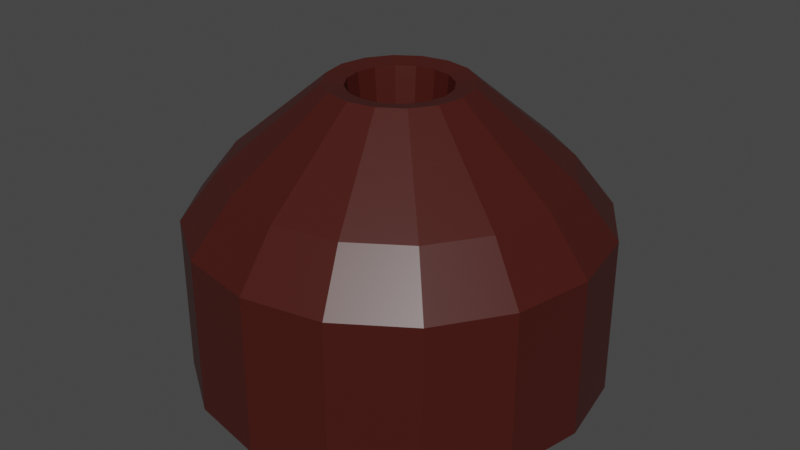 # Source: cavetest.blend  (saved by Blender 2.81.16; exported with 4.5.12 LTS)
import bpy
from mathutils import Matrix  # noqa: F401  (used for matrix-valued properties, if any)

bpy.ops.wm.read_factory_settings(use_empty=True)
scene = bpy.context.scene
scene.name = 'Scene'

# ---- collections
col_collection = bpy.data.collections.new('Collection'); scene.collection.children.link(col_collection)

# ---- materials (node trees are filled in below, after node groups)
mat_material = bpy.data.materials.new('Material')
mat_material.alpha_threshold = 0.0
mat_material.use_transparent_shadow = False
mat_material.line_color = (0.0, 0.0, 0.0, 1.0)

# ---- material node trees
mat_material.use_nodes = True; mat_material.node_tree.nodes.clear()
_N = mat_material.node_tree.nodes; _L = mat_material.node_tree.links
n0 = _N.new('ShaderNodeOutputMaterial'); n0.name = 'Material Output'; n0.location = (300, 300)
n1 = _N.new('ShaderNodeBsdfPrincipled'); n1.name = 'Principled BSDF'; n1.location = (10, 300)
n1.distribution = 'GGX'
n1.subsurface_method = 'BURLEY'
n1.inputs[0].default_value = (0.0578, 0.008494, 0.005511, 1.0)
n1.inputs[2].default_value = 0.4
n1.inputs[3].default_value = 1.45
n1.inputs[27].default_value = (0.0, 0.0, 0.0, 1.0)
n1.inputs[28].default_value = 1.0
_L.new(n1.outputs[0], n0.inputs[0])
n0.is_active_output = True

# ---- world
world_world = bpy.data.worlds.new('World'); scene.world = world_world
world_world.use_nodes = True; world_world.node_tree.nodes.clear()
_N = world_world.node_tree.nodes; _L = world_world.node_tree.links
n0 = _N.new('ShaderNodeOutputWorld'); n0.name = 'World Output'; n0.location = (300, 300)
n1 = _N.new('ShaderNodeBackground'); n1.name = 'Background'; n1.location = (10, 300)
n1.inputs[0].default_value = (0.05088, 0.05088, 0.05088, 1.0)
_L.new(n1.outputs[0], n0.inputs[0])
n0.is_active_output = True
world_world.color = (0.05088, 0.05088, 0.05088)
world_world.use_sun_shadow = False
world_world.sun_shadow_jitter_overblur = 0.0

# ---- meshes
me_circle = bpy.data.meshes.new('Circle')
me_circle.from_pydata([(0.0, 48.0, -12.43), (-18.37, 44.35, -12.43), (-33.94, 33.94, -12.43), (-44.35, 18.37, -12.43), (-48.0, -2.098e-06, -12.43), (-44.35, -18.37, -12.43), (-33.94, -33.94, -12.43), (-18.37, -44.35, -12.43), (-7.248e-06, -48.0, -12.43), (18.37, -44.35, -12.43), (33.94, -33.94, -12.43), (44.35, -18.37, -12.43), (48.0, 5.724e-07, -12.43), (44.35, 18.37, -12.43), (33.94, 33.94, -12.43), (18.37, 44.35, -12.43), (0.0, 48.0, -50.7), (-18.37, 44.35, -50.7), (-33.94, 33.94, -50.7), (-44.35, 18.37, -50.7), (-48.0, -2.098e-06, -50.7), (-44.35, -18.37, -50.7), (-33.94, -33.94, -50.7), (-18.37, -44.35, -50.7), (-7.248e-06, -48.0, -50.7), (18.37, -44.35, -50.7), (33.94, -33.94, -50.7), (44.35, -18.37, -50.7), (48.0, 5.724e-07, -50.7), (44.35, 18.37, -50.7), (33.94, 33.94, -50.7), (18.37, 44.35, -50.7), (-6.836e-07, 38.56, -3.934), (-14.76, 35.62, -3.934), (-27.27, 27.27, -3.934), (-35.62, 14.76, -3.934), (-38.56, -1.457e-06, -3.934), (-35.62, -14.76, -3.934), (-27.27, -27.27, -3.934), (-14.76, -35.62, -3.934), (-6.506e-06, -38.56, -3.934), (14.76, -35.62, -3.934), (27.27, -27.27, -3.934), (35.62, -14.76, -3.934), (38.56, 6.887e-07, -3.934), (35.62, 14.76, -3.934), (27.27, 27.27, -3.934), (14.76, 35.62, -3.934), (-9.691e-07, 26.26, 5.31), (-10.05, 24.26, 5.31), (-18.57, 18.57, 5.31), (-24.26, 10.05, 5.31), (-26.26, -9.358e-07, 5.31), (-24.26, -10.05, 5.31), (-18.57, -18.57, 5.31), (-10.05, -24.26, 5.31), (-4.934e-06, -26.26, 5.31), (10.05, -24.26, 5.31), (18.57, -18.57, 5.31), (24.26, -10.05, 5.31), (26.26, 5.25e-07, 5.31), (24.26, 10.05, 5.31), (18.57, 18.57, 5.31), (10.05, 24.26, 5.31), (-19.46, 46.97, -11.31), (-6.751e-07, 50.84, -11.31), (-35.95, 35.95, -11.31), (-46.97, 19.46, -11.31), (-50.84, -2.121e-06, -11.31), (-46.97, -19.46, -11.31), (-35.95, -35.95, -11.31), (-19.46, -46.97, -11.31), (-7.802e-06, -50.84, -11.31), (19.46, -46.97, -11.31), (35.95, -35.95, -11.31), (46.97, -19.46, -11.31), (50.84, 5.724e-07, -11.31), (46.97, 19.46, -11.31), (35.95, 35.95, -11.31), (19.46, 46.97, -11.31), (-19.49, 47.06, -50.47), (-7.956e-07, 50.94, -50.47), (-36.02, 36.02, -50.47), (-47.06, 19.49, -50.47), (-50.94, -2.098e-06, -50.47), (-47.06, -19.49, -50.47), (-36.02, -36.02, -50.47), (-19.49, -47.06, -50.47), (-7.873e-06, -50.94, -50.47), (19.49, -47.06, -50.47), (36.02, -36.02, -50.47), (47.06, -19.49, -50.47), (50.94, 5.724e-07, -50.47), (47.06, 19.49, -50.47), (36.02, 36.02, -50.47), (19.49, 47.06, -50.47), (-15.66, 37.82, 1.452), (-1.15e-06, 40.93, 1.452), (-28.94, 28.94, 1.452), (-37.82, 15.66, 1.452), (-40.93, -1.457e-06, 1.452), (-37.82, -15.66, 1.452), (-28.94, -28.94, 1.452), (-15.66, -37.82, 1.452), (-6.879e-06, -40.93, 1.452), (15.66, -37.82, 1.452), (28.94, -28.94, 1.452), (37.82, -15.66, 1.452), (40.93, 6.887e-07, 1.452), (37.82, 15.66, 1.452), (28.94, 28.94, 1.452), (15.66, 37.82, 1.452), (-10.72, 25.89, 12.2), (-1.314e-06, 28.02, 12.2), (-19.81, 19.81, 12.2), (-25.89, 10.72, 12.2), (-28.02, -9.249e-07, 12.2), (-25.89, -10.72, 12.2), (-19.81, -19.81, 12.2), (-10.72, -25.89, 12.2), (-5.097e-06, -28.02, 12.2), (10.72, -25.89, 12.2), (19.81, -19.81, 12.2), (25.89, -10.72, 12.2), (28.02, 5.25e-07, 12.2), (25.89, 10.72, 12.2), (19.81, 19.81, 12.2), (10.72, 25.89, 12.2), (-6.656, 16.07, 21.13), (-2.375e-06, 17.39, 21.13), (-12.3, 12.3, 21.13), (-16.07, 6.656, 21.13), (-17.39, -7.472e-07, 21.13), (-16.07, -6.656, 21.13), (-12.3, -12.3, 21.13), (-6.656, -16.07, 21.13), (-4.478e-06, -17.39, 21.13), (6.656, -16.07, 21.13), (12.3, -12.3, 21.13), (16.07, -6.656, 21.13), (17.39, 9.38e-08, 21.13), (16.07, 6.656, 21.13), (12.3, 12.3, 21.13), (6.656, 16.07, 21.13), (-6.098, 14.72, 9.897), (-1.95e-06, 15.93, 9.897), (-11.27, 11.27, 9.897), (-14.72, 6.098, 9.897), (-15.93, -7.776e-07, 9.897), (-14.72, -6.098, 9.897), (-11.27, -11.27, 9.897), (-6.098, -14.72, 9.897), (-4.356e-06, -15.93, 9.897), (6.098, -14.72, 9.897), (11.27, -11.27, 9.897), (14.72, -6.098, 9.897), (15.93, 1.09e-07, 9.897), (14.72, 6.098, 9.897), (11.27, 11.27, 9.897), (6.098, 14.72, 9.897), (-4.384, 10.58, 10.74), (-2.374e-06, 11.45, 10.74), (-8.1, 8.1, 10.74), (-10.58, 4.384, 10.74), (-11.45, -4.584e-07, 10.74), (-10.58, -4.384, 10.74), (-8.1, -8.1, 10.74), (-4.384, -10.58, 10.74), (-4.103e-06, -11.45, 10.74), (4.384, -10.58, 10.74), (8.1, -8.1, 10.74), (10.58, -4.384, 10.74), (11.45, 1.789e-07, 10.74), (10.58, 4.384, 10.74), (8.1, 8.1, 10.74), (4.384, 10.58, 10.74), (8.842, 8.842, 20.29), (-4.785, 11.55, 20.29), (-2.679e-06, 12.5, 20.29), (-8.842, 8.842, 20.29), (-11.55, 4.785, 20.29), (-12.5, -4.366e-07, 20.29), (-11.55, -4.785, 20.29), (-8.842, -8.842, 20.29), (-4.785, -11.55, 20.29), (-4.191e-06, -12.5, 20.29), (4.785, -11.55, 20.29), (8.842, -8.842, 20.29), (11.55, -4.785, 20.29), (12.5, 1.68e-07, 20.29), (11.55, 4.785, 20.29), (4.785, 11.55, 20.29)], [], [(4, 20, 19, 3), (12, 28, 27, 11), (5, 21, 20, 4), (13, 29, 28, 12), (6, 22, 21, 5), (14, 30, 29, 13), (7, 23, 22, 6), (15, 31, 30, 14), (8, 24, 23, 7), (1, 17, 16, 0), (0, 16, 31, 15), (9, 25, 24, 8), (2, 18, 17, 1), (10, 26, 25, 9), (3, 19, 18, 2), (11, 27, 26, 10), (3, 35, 36, 4), (11, 43, 44, 12), (4, 36, 37, 5), (12, 44, 45, 13), (5, 37, 38, 6), (13, 45, 46, 14), (6, 38, 39, 7), (14, 46, 47, 15), (7, 39, 40, 8), (0, 32, 33, 1), (15, 47, 32, 0), (8, 40, 41, 9), (1, 33, 34, 2), (9, 41, 42, 10), (2, 34, 35, 3), (10, 42, 43, 11), (39, 55, 56, 40), (32, 48, 49, 33), (47, 63, 48, 32), (40, 56, 57, 41), (33, 49, 50, 34), (41, 57, 58, 42), (34, 50, 51, 35), (42, 58, 59, 43), (35, 51, 52, 36), (43, 59, 60, 44), (36, 52, 53, 37), (44, 60, 61, 45), (37, 53, 54, 38), (45, 61, 62, 46), (38, 54, 55, 39), (46, 62, 63, 47), (60, 156, 157, 61), (53, 149, 150, 54), (61, 157, 158, 62), (54, 150, 151, 55), (62, 158, 159, 63), (55, 151, 152, 56), (48, 145, 144, 49), (63, 159, 145, 48), (56, 152, 153, 57), (49, 144, 146, 50), (57, 153, 154, 58), (50, 146, 147, 51), (58, 154, 155, 59), (51, 147, 148, 52), (59, 155, 156, 60), (52, 148, 149, 53), (129, 128, 177, 178), (141, 142, 176, 190), (155, 154, 170, 171), (140, 141, 190, 189), (68, 67, 83, 84), (76, 75, 91, 92), (69, 68, 84, 85), (77, 76, 92, 93), (70, 69, 85, 86), (78, 77, 93, 94), (71, 70, 86, 87), (79, 78, 94, 95), (72, 71, 87, 88), (64, 65, 81, 80), (65, 79, 95, 81), (73, 72, 88, 89), (66, 64, 80, 82), (74, 73, 89, 90), (67, 66, 82, 83), (75, 74, 90, 91), (67, 68, 100, 99), (75, 76, 108, 107), (68, 69, 101, 100), (76, 77, 109, 108), (69, 70, 102, 101), (77, 78, 110, 109), (70, 71, 103, 102), (78, 79, 111, 110), (71, 72, 104, 103), (65, 64, 96, 97), (79, 65, 97, 111), (72, 73, 105, 104), (64, 66, 98, 96), (73, 74, 106, 105), (66, 67, 99, 98), (74, 75, 107, 106), (103, 104, 120, 119), (97, 96, 112, 113), (111, 97, 113, 127), (104, 105, 121, 120), (96, 98, 114, 112), (105, 106, 122, 121), (98, 99, 115, 114), (106, 107, 123, 122), (99, 100, 116, 115), (107, 108, 124, 123), (100, 101, 117, 116), (108, 109, 125, 124), (101, 102, 118, 117), (109, 110, 126, 125), (102, 103, 119, 118), (110, 111, 127, 126), (124, 125, 141, 140), (117, 118, 134, 133), (125, 126, 142, 141), (118, 119, 135, 134), (126, 127, 143, 142), (119, 120, 136, 135), (113, 112, 128, 129), (127, 113, 129, 143), (120, 121, 137, 136), (112, 114, 130, 128), (121, 122, 138, 137), (114, 115, 131, 130), (122, 123, 139, 138), (115, 116, 132, 131), (123, 124, 140, 139), (116, 117, 133, 132), (25, 26, 90, 89), (18, 19, 83, 82), (26, 27, 91, 90), (19, 20, 84, 83), (27, 28, 92, 91), (20, 21, 85, 84), (28, 29, 93, 92), (21, 22, 86, 85), (29, 30, 94, 93), (22, 23, 87, 86), (30, 31, 95, 94), (23, 24, 88, 87), (16, 17, 80, 81), (31, 16, 81, 95), (24, 25, 89, 88), (17, 18, 82, 80), (154, 153, 169, 170), (139, 140, 189, 188), (153, 152, 168, 169), (138, 139, 188, 187), (152, 151, 167, 168), (137, 138, 187, 186), (151, 150, 166, 167), (136, 137, 186, 185), (150, 149, 165, 166), (135, 136, 185, 184), (149, 148, 164, 165), (134, 135, 184, 183), (190, 176, 174, 173), (188, 189, 172, 171), (186, 187, 170, 169), (184, 185, 168, 167), (178, 177, 160, 161), (191, 178, 161, 175), (176, 191, 175, 174), (189, 190, 173, 172), (187, 188, 171, 170), (185, 186, 169, 168), (183, 184, 167, 166), (182, 183, 166, 165), (181, 182, 165, 164), (180, 181, 164, 163), (179, 180, 163, 162), (177, 179, 162, 160), (156, 155, 171, 172), (142, 143, 191, 176), (128, 130, 179, 177), (157, 156, 172, 173), (143, 129, 178, 191), (158, 157, 173, 174), (130, 131, 180, 179), (144, 145, 161, 160), (131, 132, 181, 180), (159, 158, 174, 175), (146, 144, 160, 162), (132, 133, 182, 181), (145, 159, 175, 161), (147, 146, 162, 163), (133, 134, 183, 182), (148, 147, 163, 164)])
_uv = me_circle.uv_layers.new(name='UVMap')
_uv.uv.foreach_set('vector', [0.0, 0.0, 0.0, 0.0, 0.0, 0.0, 0.0, 0.0, 0.0, 0.0, 0.0, 0.0, 0.0, 0.0, 0.0, 0.0, 0.0, 0.0, 0.0, 0.0, 0.0, 0.0, 0.0, 0.0, 0.0, 0.0, 0.0, 0.0, 0.0, 0.0, 0.0, 0.0, 0.0, 0.0, 0.0, 0.0, 0.0, 0.0, 0.0, 0.0, 0.0, 0.0, 0.0, 0.0, 0.0, 0.0, 0.0, 0.0, 0.0, 0.0, 0.0, 0.0, 0.0, 0.0, 0.0, 0.0, 0.0, 0.0, 0.0, 0.0, 0.0, 0.0, 0.0, 0.0, 0.0, 0.0, 0.0, 0.0, 0.0, 0.0, 0.0, 0.0, 0.0, 0.0, 0.0, 0.0, 0.0, 0.0, 0.0, 0.0, 0.0, 0.0, 0.0, 0.0, 0.0, 0.0, 0.0, 0.0, 0.0, 0.0, 0.0, 0.0, 0.0, 0.0, 0.0, 0.0, 0.0, 0.0, 0.0, 0.0, 0.0, 0.0, 0.0, 0.0, 0.0, 0.0, 0.0, 0.0, 0.0, 0.0, 0.0, 0.0, 0.0, 0.0, 0.0, 0.0, 0.0, 0.0, 0.0, 0.0, 0.0, 0.0, 0.0, 0.0, 0.0, 0.0, 0.0, 0.0, 0.0, 0.0, 0.0, 0.0, 0.0, 0.0, 0.0, 0.0, 0.0, 0.0, 0.0, 0.0, 0.0, 0.0, 0.0, 0.0, 0.0, 0.0, 0.0, 0.0, 0.0, 0.0, 0.0, 0.0, 0.0, 0.0, 0.0, 0.0, 0.0, 0.0, 0.0, 0.0, 0.0, 0.0, 0.0, 0.0, 0.0, 0.0, 0.0, 0.0, 0.0, 0.0, 0.0, 0.0, 0.0, 0.0, 0.0, 0.0, 0.0, 0.0, 0.0, 0.0, 0.0, 0.0, 0.0, 0.0, 0.0, 0.0, 0.0, 0.0, 0.0, 0.0, 0.0, 0.0, 0.0, 0.0, 0.0, 0.0, 0.0, 0.0, 0.0, 0.0, 0.0, 0.0, 0.0, 0.0, 0.0, 0.0, 0.0, 0.0, 0.0, 0.0, 0.0, 0.0, 0.0, 0.0, 0.0, 0.0, 0.0, 0.0, 0.0, 0.0, 0.0, 0.0, 0.0, 0.0, 0.0, 0.0, 0.0, 0.0, 0.0, 0.0, 0.0, 0.0, 0.0, 0.0, 0.0, 0.0, 0.0, 0.0, 0.0, 0.0, 0.0, 0.0, 0.0, 0.0, 0.0, 0.0, 0.0, 0.0, 0.0, 0.0, 0.0, 0.0, 0.0, 0.0, 0.0, 0.0, 0.0, 0.0, 0.0, 0.0, 0.0, 0.0, 0.0, 0.0, 0.0, 0.0, 0.0, 0.0, 0.0, 0.0, 0.0, 0.0, 0.0, 0.0, 0.0, 0.0, 0.0, 0.0, 0.0, 0.0, 0.0, 0.0, 0.0, 0.0, 0.0, 0.0, 0.0, 0.0, 0.0, 0.0, 0.0, 0.0, 0.0, 0.0, 0.0, 0.0, 0.0, 0.0, 0.0, 0.0, 0.0, 0.0, 0.0, 0.0, 0.0, 0.0, 0.0, 0.0, 0.0, 0.0, 0.0, 0.0, 0.0, 0.0, 0.0, 0.0, 0.0, 0.0, 0.0, 0.0, 0.0, 0.0, 0.0, 0.0, 0.0, 0.0, 0.0, 0.0, 0.0, 0.0, 0.0, 0.0, 0.0, 0.0, 0.0, 0.0, 0.0, 0.0, 0.0, 0.0, 0.0, 0.0, 0.0, 0.0, 0.0, 0.0, 0.0, 0.0, 0.0, 0.0, 0.0, 0.0, 0.0, 0.0, 0.0, 0.0, 0.0, 0.0, 0.0, 0.0, 0.0, 0.0, 0.0, 0.0, 0.0, 0.0, 0.0, 0.0, 0.0, 0.0, 0.0, 0.0, 0.0, 0.0, 0.0, 0.0, 0.0, 0.0, 0.0, 0.0, 0.0, 0.0, 0.0, 0.0, 0.0, 0.0, 0.0, 0.0, 0.0, 0.0, 0.0, 0.0, 0.0, 0.0, 0.0, 0.0, 0.0, 0.0, 0.0, 0.0, 0.0, 0.0, 0.0, 0.0, 0.0, 0.0, 0.0, 0.0, 0.0, 0.0, 0.0, 0.0, 0.0, 0.0, 0.0, 0.0, 0.0, 0.0, 0.0, 0.0, 0.0, 0.0, 0.0, 0.0, 0.0, 0.0, 0.0, 0.0, 0.0, 0.0, 0.0, 0.0, 0.0, 0.0, 0.0, 0.0, 0.0, 0.0, 0.0, 0.0, 0.0, 0.0, 0.0, 0.0, 0.0, 0.0, 0.0, 0.0, 0.0, 0.0, 0.0, 0.0, 0.0, 0.0, 0.0, 0.0, 0.0, 0.0, 0.0, 0.0, 0.0, 0.0, 0.0, 0.0, 0.0, 0.0, 0.0, 0.0, 0.0, 0.0, 0.0, 0.0, 0.0, 0.0, 0.0, 0.0, 0.0, 0.0, 0.0, 0.0, 0.0, 0.0, 0.0, 0.0, 0.0, 0.0, 0.0, 0.0, 0.0, 0.0, 0.0, 0.0, 0.0, 0.0, 0.0, 0.0, 0.0, 0.0, 0.0, 0.0, 0.0, 0.0, 0.0, 0.0, 0.0, 0.0, 0.0, 0.0, 0.0, 0.0, 0.0, 0.0, 0.0, 0.0, 0.0, 0.0, 0.0, 0.0, 0.0, 0.0, 0.0, 0.0, 0.0, 0.0, 0.0, 0.0, 0.0, 0.0, 0.0, 0.0, 0.0, 0.0, 0.0, 0.0, 0.0, 0.0, 0.0, 0.0, 0.0, 0.0, 0.0, 0.0, 0.0, 0.0, 0.0, 0.0, 0.0, 0.0, 0.0, 0.0, 0.0, 0.0, 0.0, 0.0, 0.0, 0.0, 0.0, 0.0, 0.0, 0.0, 0.0, 0.0, 0.0, 0.0, 0.0, 0.0, 0.0, 0.0, 0.0, 0.0, 0.0, 0.0, 0.0, 0.0, 0.0, 0.0, 0.0, 0.0, 0.0, 0.0, 0.0, 0.0, 0.0, 0.0, 0.0, 0.0, 0.0, 0.0, 0.0, 0.0, 0.0, 0.0, 0.0, 0.0, 0.0, 0.0, 0.0, 0.0, 0.0, 0.0, 0.0, 0.0, 0.0, 0.0, 0.0, 0.0, 0.0, 0.0, 0.0, 0.0, 0.0, 0.0, 0.0, 0.0, 0.0, 0.0, 0.0, 0.0, 0.0, 0.0, 0.0, 0.0, 0.0, 0.0, 0.0, 0.0, 0.0, 0.0, 0.0, 0.0, 0.0, 0.0, 0.0, 0.0, 0.0, 0.0, 0.0, 0.0, 0.0, 0.0, 0.0, 0.0, 0.0, 0.0, 0.0, 0.0, 0.0, 0.0, 0.0, 0.0, 0.0, 0.0, 0.0, 0.0, 0.0, 0.0, 0.0, 0.0, 0.0, 0.0, 0.0, 0.0, 0.0, 0.0, 0.0, 0.0, 0.0, 0.0, 0.0, 0.0, 0.0, 0.0, 0.0, 0.0, 0.0, 0.0, 0.0, 0.0, 0.0, 0.0, 0.0, 0.0, 0.0, 0.0, 0.0, 0.0, 0.0, 0.0, 0.0, 0.0, 0.0, 0.0, 0.0, 0.0, 0.0, 0.0, 0.0, 0.0, 0.0, 0.0, 0.0, 0.0, 0.0, 0.0, 0.0, 0.0, 0.0, 0.0, 0.0, 0.0, 0.0, 0.0, 0.0, 0.0, 0.0, 0.0, 0.0, 0.0, 0.0, 0.0, 0.0, 0.0, 0.0, 0.0, 0.0, 0.0, 0.0, 0.0, 0.0, 0.0, 0.0, 0.0, 0.0, 0.0, 0.0, 0.0, 0.0, 0.0, 0.0, 0.0, 0.0, 0.0, 0.0, 0.0, 0.0, 0.0, 0.0, 0.0, 0.0, 0.0, 0.0, 0.0, 0.0, 0.0, 0.0, 0.0, 0.0, 0.0, 0.0, 0.0, 0.0, 0.0, 0.0, 0.0, 0.0, 0.0, 0.0, 0.0, 0.0, 0.0, 0.0, 0.0, 0.0, 0.0, 0.0, 0.0, 0.0, 0.0, 0.0, 0.0, 0.0, 0.0, 0.0, 0.0, 0.0, 0.0, 0.0, 0.0, 0.0, 0.0, 0.0, 0.0, 0.0, 0.0, 0.0, 0.0, 0.0, 0.0, 0.0, 0.0, 0.0, 0.0, 0.0, 0.0, 0.0, 0.0, 0.0, 0.0, 0.0, 0.0, 0.0, 0.0, 0.0, 0.0, 0.0, 0.0, 0.0, 0.0, 0.0, 0.0, 0.0, 0.0, 0.0, 0.0, 0.0, 0.0, 0.0, 0.0, 0.0, 0.0, 0.0, 0.0, 0.0, 0.0, 0.0, 0.0, 0.0, 0.0, 0.0, 0.0, 0.0, 0.0, 0.0, 0.0, 0.0, 0.0, 0.0, 0.0, 0.0, 0.0, 0.0, 0.0, 0.0, 0.0, 0.0, 0.0, 0.0, 0.0, 0.0, 0.0, 0.0, 0.0, 0.0, 0.0, 0.0, 0.0, 0.0, 0.0, 0.0, 0.0, 0.0, 0.0, 0.0, 0.0, 0.0, 0.0, 0.0, 0.0, 0.0, 0.0, 0.0, 0.0, 0.0, 0.0, 0.0, 0.0, 0.0, 0.0, 0.0, 0.0, 0.0, 0.0, 0.0, 0.0, 0.0, 0.0, 0.0, 0.0, 0.0, 0.0, 0.0, 0.0, 0.0, 0.0, 0.0, 0.0, 0.0, 0.0, 0.0, 0.0, 0.0, 0.0, 0.0, 0.0, 0.0, 0.0, 0.0, 0.0, 0.0, 0.0, 0.0, 0.0, 0.0, 0.0, 0.0, 0.0, 0.0, 0.0, 0.0, 0.0, 0.0, 0.0, 0.0, 0.0, 0.0, 0.0, 0.0, 0.0, 0.0, 0.0, 0.0, 0.0, 0.0, 0.0, 0.0, 0.0, 0.0, 0.0, 0.0, 0.0, 0.0, 0.0, 0.0, 0.0, 0.0, 0.0, 0.0, 0.0, 0.0, 0.0, 0.0, 0.0, 0.0, 0.0, 0.0, 0.0, 0.0, 0.0, 0.0, 0.0, 0.0, 0.0, 0.0, 0.0, 0.0, 0.0, 0.0, 0.0, 0.0, 0.0, 0.0, 0.0, 0.0, 0.0, 0.0, 0.0, 0.0, 0.0, 0.0, 0.0, 0.0, 0.0, 0.0, 0.0, 0.0, 0.0, 0.0, 0.0, 0.0, 0.0, 0.0, 0.0, 0.0, 0.0, 0.0, 0.0, 0.0, 0.0, 0.0, 0.0, 0.0, 0.0, 0.0, 0.0, 0.0, 0.0, 0.0, 0.0, 0.0, 0.0, 0.0, 0.0, 0.0, 0.0, 0.0, 0.0, 0.0, 0.0, 0.0, 0.0, 0.0, 0.0, 0.0, 0.0, 0.0, 0.0, 0.0, 0.0, 0.0, 0.0, 0.0, 0.0, 0.0, 0.0, 0.0, 0.0, 0.0, 0.0, 0.0, 0.0, 0.0, 0.0, 0.0, 0.0, 0.0, 0.0, 0.0, 0.0, 0.0, 0.0, 0.0, 0.0, 0.0, 0.0, 0.0, 0.0, 0.0, 0.0, 0.0, 0.0, 0.0, 0.0, 0.0, 0.0, 0.0, 0.0, 0.0, 0.0, 0.0, 0.0, 0.0, 0.0, 0.0, 0.0, 0.0, 0.0, 0.0, 0.0, 0.0, 0.0, 0.0, 0.0, 0.0, 0.0, 0.0, 0.0, 0.0, 0.0, 0.0, 0.0, 0.0, 0.0, 0.0, 0.0, 0.0, 0.0, 0.0, 0.0, 0.0, 0.0, 0.0, 0.0, 0.0, 0.0, 0.0, 0.0, 0.0, 0.0, 0.0, 0.0, 0.0, 0.0, 0.0, 0.0, 0.0, 0.0, 0.0, 0.0, 0.0, 0.0, 0.0, 0.0, 0.0, 0.0, 0.0, 0.0, 0.0, 0.0, 0.0, 0.0, 0.0, 0.0, 0.0, 0.0, 0.0, 0.0, 0.0, 0.0, 0.0, 0.0, 0.0, 0.0, 0.0, 0.0, 0.0, 0.0, 0.0, 0.0, 0.0, 0.0, 0.0, 0.0, 0.0, 0.0, 0.0, 0.0, 0.0, 0.0, 0.0, 0.0, 0.0, 0.0, 0.0, 0.0, 0.0, 0.0, 0.0, 0.0, 0.0, 0.0, 0.0, 0.0, 0.0, 0.0, 0.0, 0.0, 0.0, 0.0, 0.0, 0.0, 0.0, 0.0, 0.0, 0.0, 0.0, 0.0, 0.0, 0.0, 0.0, 0.0, 0.0, 0.0, 0.0, 0.0, 0.0, 0.0, 0.0, 0.0, 0.0, 0.0, 0.0, 0.0, 0.0, 0.0, 0.0, 0.0, 0.0, 0.0, 0.0, 0.0, 0.0, 0.0, 0.0, 0.0, 0.0, 0.0, 0.0, 0.0, 0.0, 0.0, 0.0, 0.0, 0.0, 0.0, 0.0, 0.0, 0.0, 0.0, 0.0, 0.0, 0.0, 0.0, 0.0, 0.0, 0.0, 0.0, 0.0, 0.0, 0.0, 0.0, 0.0, 0.0, 0.0, 0.0, 0.0, 0.0, 0.0, 0.0, 0.0, 0.0, 0.0, 0.0, 0.0, 0.0, 0.0, 0.0, 0.0, 0.0, 0.0, 0.0, 0.0, 0.0, 0.0, 0.0, 0.0, 0.0, 0.0, 0.0, 0.0, 0.0, 0.0, 0.0, 0.0, 0.0, 0.0, 0.0, 0.0, 0.0, 0.0, 0.0, 0.0, 0.0, 0.0, 0.0, 0.0, 0.0, 0.0, 0.0, 0.0, 0.0, 0.0, 0.0, 0.0, 0.0, 0.0, 0.0, 0.0, 0.0, 0.0, 0.0, 0.0, 0.0, 0.0, 0.0, 0.0, 0.0, 0.0, 0.0, 0.0, 0.0, 0.0, 0.0, 0.0, 0.0, 0.0, 0.0, 0.0, 0.0, 0.0, 0.0, 0.0, 0.0, 0.0, 0.0, 0.0, 0.0, 0.0, 0.0, 0.0, 0.0, 0.0, 0.0, 0.0, 0.0, 0.0, 0.0, 0.0, 0.0, 0.0, 0.0, 0.0, 0.0, 0.0, 0.0, 0.0, 0.0, 0.0, 0.0, 0.0, 0.0, 0.0, 0.0, 0.0, 0.0, 0.0, 0.0, 0.0, 0.0, 0.0, 0.0, 0.0, 0.0, 0.0, 0.0, 0.0, 0.0, 0.0, 0.0, 0.0, 0.0, 0.0, 0.0, 0.0, 0.0, 0.0, 0.0, 0.0, 0.0, 0.0, 0.0, 0.0, 0.0, 0.0, 0.0, 0.0, 0.0, 0.0, 0.0, 0.0, 0.0, 0.0, 0.0, 0.0, 0.0, 0.0, 0.0, 0.0, 0.0, 0.0, 0.0, 0.0, 0.0, 0.0, 0.0, 0.0, 0.0, 0.0, 0.0, 0.0, 0.0, 0.0, 0.0, 0.0, 0.0, 0.0, 0.0, 0.0, 0.0, 0.0, 0.0, 0.0, 0.0, 0.0, 0.0, 0.0, 0.0, 0.0, 0.0, 0.0, 0.0, 0.0, 0.0, 0.0, 0.0, 0.0, 0.0, 0.0, 0.0, 0.0, 0.0, 0.0, 0.0, 0.0, 0.0, 0.0, 0.0, 0.0, 0.0, 0.0, 0.0, 0.0, 0.0, 0.0, 0.0, 0.0, 0.0, 0.0, 0.0, 0.0, 0.0, 0.0, 0.0, 0.0, 0.0, 0.0, 0.0, 0.0, 0.0, 0.0, 0.0, 0.0, 0.0, 0.0, 0.0, 0.0, 0.0, 0.0, 0.0, 0.0, 0.0, 0.0, 0.0, 0.0, 0.0, 0.0, 0.0, 0.0, 0.0, 0.0, 0.0, 0.0, 0.0, 0.0, 0.0, 0.0, 0.0, 0.0, 0.0, 0.0, 0.0, 0.0, 0.0, 0.0, 0.0, 0.0, 0.0, 0.0, 0.0, 0.0, 0.0, 0.0, 0.0, 0.0, 0.0, 0.0, 0.0, 0.0, 0.0, 0.0, 0.0, 0.0, 0.0, 0.0, 0.0, 0.0, 0.0])
me_circle.materials.append(mat_material)
me_circle.use_remesh_fix_poles = True
me_circle.use_remesh_preserve_attributes = False
me_circle.use_mirror_vertex_groups = False
me_circle.update()

# ---- objects
ob_circle = bpy.data.objects.new('Circle', me_circle)

# ---- transforms, parenting, visibility, modifiers, constraints
ob_circle.location = (0.0, 0.0, 0.0)
ob_circle.lineart.crease_threshold = 0.0

# ---- collection membership
col_collection.objects.link(ob_circle)

# ---- scene / render settings (as saved in the file)
scene.frame_start = 1; scene.frame_end = 250; scene.frame_set(1)
scene.render.engine = 'BLENDER_EEVEE_NEXT'
scene.cycles.use_denoising = False
scene.cycles.samples = 128
scene.cycles.sampling_pattern = 'TABULATED_SOBOL'
scene.cycles.use_adaptive_sampling = False
scene.cycles.use_light_tree = False
scene.view_settings.view_transform = 'Filmic'
bpy.context.view_layer.update()

# ---- added for rendering (the .blend has no active camera and no usable light): camera, sun
cam_auto = bpy.data.cameras.new('AutoCamera')
cam_auto.lens = 50.0
cam_auto.sensor_width = 36.0
cam_auto.clip_end = 2613.99
ob_auto_camera = bpy.data.objects.new('AutoCamera', cam_auto)
scene.collection.objects.link(ob_auto_camera)
ob_auto_camera.location = (148.946, -178.735, 104.372)
ob_auto_camera.rotation_euler = (1.09748, -7.21219e-08, 0.694738)
scene.camera = ob_auto_camera
light_auto_sun = bpy.data.lights.new('AutoSun', 'SUN')
light_auto_sun.energy = 3.0
light_auto_sun.angle = 0.0523599
ob_auto_sun = bpy.data.objects.new('AutoSun', light_auto_sun)
scene.collection.objects.link(ob_auto_sun)
ob_auto_sun.rotation_euler = (0.872665, 0.174533, 0.523599)
bpy.context.view_layer.update()

